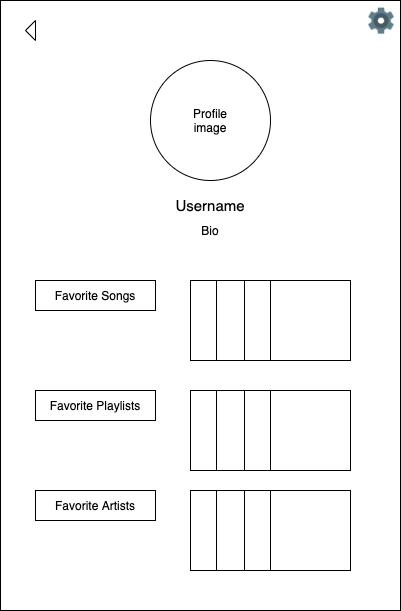

The diagram above was exported from draw.io. Its source (the exported page's mxGraphModel, read from the mxfile embedded in the PNG):
<mxGraphModel dx="946" dy="455" grid="1" gridSize="10" guides="1" tooltips="1" connect="1" arrows="1" fold="1" page="1" pageScale="1" pageWidth="850" pageHeight="1100" math="0" shadow="0">
  <root>
    <mxCell id="0" />
    <mxCell id="1" parent="0" />
    <mxCell id="2" value="" style="rounded=0;whiteSpace=wrap;html=1;" vertex="1" parent="1">
      <mxGeometry x="215" y="130" width="400" height="610" as="geometry" />
    </mxCell>
    <mxCell id="3" value="" style="ellipse;whiteSpace=wrap;html=1;aspect=fixed;" vertex="1" parent="1">
      <mxGeometry x="365" y="190" width="120" height="120" as="geometry" />
    </mxCell>
    <mxCell id="4" value="&lt;font style=&quot;font-size: 15px&quot;&gt;Username&lt;/font&gt;" style="text;html=1;strokeColor=none;fillColor=none;align=center;verticalAlign=middle;whiteSpace=wrap;rounded=0;" vertex="1" parent="1">
      <mxGeometry x="380" y="320" width="90" height="30" as="geometry" />
    </mxCell>
    <mxCell id="5" value="Bio" style="text;html=1;strokeColor=none;fillColor=none;align=center;verticalAlign=middle;whiteSpace=wrap;rounded=0;" vertex="1" parent="1">
      <mxGeometry x="405" y="350" width="40" height="20" as="geometry" />
    </mxCell>
    <mxCell id="6" value="Profile image" style="text;html=1;strokeColor=none;fillColor=none;align=center;verticalAlign=middle;whiteSpace=wrap;rounded=0;" vertex="1" parent="1">
      <mxGeometry x="405" y="240" width="40" height="20" as="geometry" />
    </mxCell>
    <mxCell id="7" value="Favorite Playlists" style="rounded=0;whiteSpace=wrap;html=1;" vertex="1" parent="1">
      <mxGeometry x="250" y="520" width="120" height="30" as="geometry" />
    </mxCell>
    <mxCell id="8" value="Favorite Songs" style="rounded=0;whiteSpace=wrap;html=1;" vertex="1" parent="1">
      <mxGeometry x="250" y="410" width="120" height="30" as="geometry" />
    </mxCell>
    <mxCell id="9" value="Favorite Artists" style="rounded=0;whiteSpace=wrap;html=1;" vertex="1" parent="1">
      <mxGeometry x="250" y="620" width="120" height="30" as="geometry" />
    </mxCell>
    <mxCell id="10" value="" style="whiteSpace=wrap;html=1;aspect=fixed;" vertex="1" parent="1">
      <mxGeometry x="405" y="410" width="80" height="80" as="geometry" />
    </mxCell>
    <mxCell id="11" value="" style="whiteSpace=wrap;html=1;aspect=fixed;" vertex="1" parent="1">
      <mxGeometry x="431" y="410" width="80" height="80" as="geometry" />
    </mxCell>
    <mxCell id="12" value="" style="whiteSpace=wrap;html=1;aspect=fixed;" vertex="1" parent="1">
      <mxGeometry x="459" y="410" width="80" height="80" as="geometry" />
    </mxCell>
    <mxCell id="13" value="" style="whiteSpace=wrap;html=1;aspect=fixed;" vertex="1" parent="1">
      <mxGeometry x="485" y="410" width="80" height="80" as="geometry" />
    </mxCell>
    <mxCell id="14" value="" style="whiteSpace=wrap;html=1;aspect=fixed;" vertex="1" parent="1">
      <mxGeometry x="405" y="520" width="80" height="80" as="geometry" />
    </mxCell>
    <mxCell id="15" value="" style="whiteSpace=wrap;html=1;aspect=fixed;" vertex="1" parent="1">
      <mxGeometry x="431" y="520" width="80" height="80" as="geometry" />
    </mxCell>
    <mxCell id="16" value="" style="whiteSpace=wrap;html=1;aspect=fixed;" vertex="1" parent="1">
      <mxGeometry x="459" y="520" width="80" height="80" as="geometry" />
    </mxCell>
    <mxCell id="17" value="" style="whiteSpace=wrap;html=1;aspect=fixed;" vertex="1" parent="1">
      <mxGeometry x="485" y="520" width="80" height="80" as="geometry" />
    </mxCell>
    <mxCell id="18" value="" style="whiteSpace=wrap;html=1;aspect=fixed;" vertex="1" parent="1">
      <mxGeometry x="405" y="620" width="80" height="80" as="geometry" />
    </mxCell>
    <mxCell id="19" value="" style="whiteSpace=wrap;html=1;aspect=fixed;" vertex="1" parent="1">
      <mxGeometry x="431" y="620" width="80" height="80" as="geometry" />
    </mxCell>
    <mxCell id="20" value="" style="whiteSpace=wrap;html=1;aspect=fixed;" vertex="1" parent="1">
      <mxGeometry x="459" y="620" width="80" height="80" as="geometry" />
    </mxCell>
    <mxCell id="21" value="" style="whiteSpace=wrap;html=1;aspect=fixed;" vertex="1" parent="1">
      <mxGeometry x="485" y="620" width="80" height="80" as="geometry" />
    </mxCell>
    <mxCell id="22" value="" style="triangle;whiteSpace=wrap;html=1;rotation=-180;" vertex="1" parent="1">
      <mxGeometry x="240" y="150" width="10" height="20" as="geometry" />
    </mxCell>
    <mxCell id="23" value="" style="shape=image;verticalLabelPosition=bottom;labelBackgroundColor=#ffffff;verticalAlign=top;aspect=fixed;imageAspect=0;image=data:image/png,(base64 omitted: 6088 chars);" vertex="1" parent="1">
      <mxGeometry x="581" y="135" width="30" height="30" as="geometry" />
    </mxCell>
  </root>
</mxGraphModel>